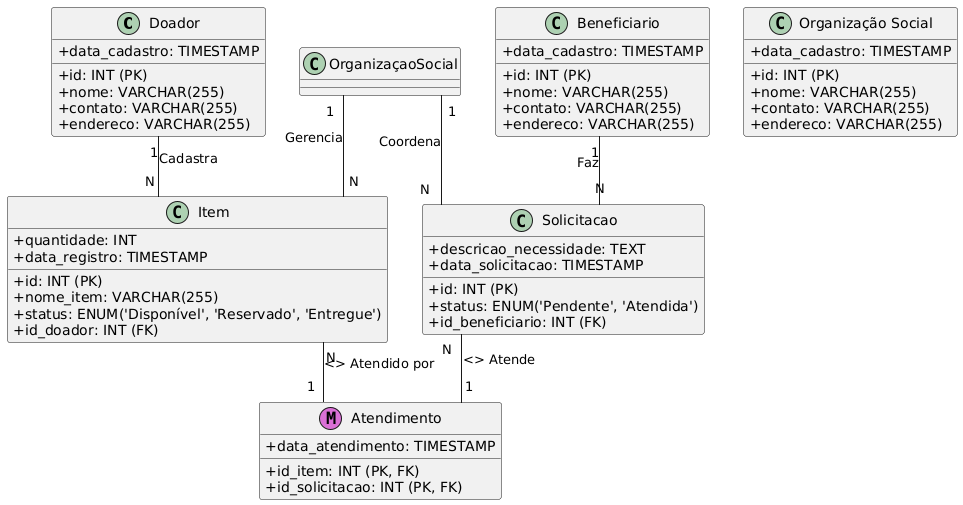

The diagram above was rendered by PlantUML. Its source (embedded in the PNG):
@startuml
skinparam ClassAttributeIconSize 0
skinparam linetype ortho

class Doador {
  + id: INT (PK)
  + nome: VARCHAR(255)
  + contato: VARCHAR(255)
  + endereco: VARCHAR(255)
  + data_cadastro: TIMESTAMP
}

class Item {
  + id: INT (PK)
  + nome_item: VARCHAR(255)
  + quantidade: INT
  + status: ENUM('Disponível', 'Reservado', 'Entregue')
  + id_doador: INT (FK)
  + data_registro: TIMESTAMP
}

class Beneficiario {
  + id: INT (PK)
  + nome: VARCHAR(255)
  + contato: VARCHAR(255)
  + endereco: VARCHAR(255)
  + data_cadastro: TIMESTAMP
}

class Solicitacao {
  + id: INT (PK)
  + descricao_necessidade: TEXT
  + status: ENUM('Pendente', 'Atendida')
  + id_beneficiario: INT (FK)
  + data_solicitacao: TIMESTAMP
}

class "Organização Social" as OrganizacaoSocial {
  + id: INT (PK)
  + nome: VARCHAR(255)
  + contato: VARCHAR(255)
  + endereco: VARCHAR(255)
  + data_cadastro: TIMESTAMP
}

class Atendimento <<(M,orchid)>> {
  + id_item: INT (PK, FK)
  + id_solicitacao: INT (PK, FK)
  + data_atendimento: TIMESTAMP
}

Doador "1" -- "N" Item : Cadastra
Beneficiario "1" -- "N" Solicitacao : Faz

Item "N" -- "1" Atendimento : <> Atendido por
Solicitacao "N" -- "1" Atendimento : <> Atende

OrganizaçaoSocial "1" -- "N" Item : Gerencia
OrganizaçaoSocial "1" -- "N" Solicitacao : Coordena
@enduml